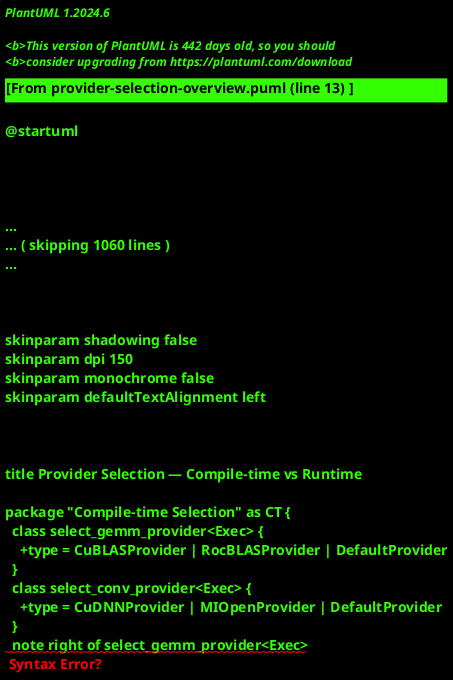

The diagram above was rendered by PlantUML. Its source (embedded in the PNG):
@startuml
!include ../config/plantuml-config.iuml

title Provider Selection — Compile-time vs Runtime

package "Compile-time Selection" as CT {
  class select_gemm_provider<Exec> {
    +type = CuBLASProvider | RocBLASProvider | DefaultProvider
  }
  class select_conv_provider<Exec> {
    +type = CuDNNProvider | MIOpenProvider | DefaultProvider
  }
  note right of select_gemm_provider<Exec>
    Uses Exec type and BuildCaps (ALPAKA_HAS_*)
    to select provider type at compile-time.
  end note
}

package "Runtime Context" as RT {
  class CleanTensorOpContext<Exec,Device,Queue> {
    +getGemmProvider(): IOpProvider&
    +getConvProvider(): IOpProvider&
    +supportsOperation(op): bool
  }
  interface IOpProvider {
    +getBackendName(): string
    +supportsOperation(op): bool
    +isActive(): bool
  }
  class DefaultProvider
  class CuBLASProvider
  class CuDNNProvider
  class RocBLASProvider
  class MIOpenProvider
}

CT -> RT : constructs provider instances (unique_ptr)
IOpProvider <|.. DefaultProvider
IOpProvider <|.. CuBLASProvider
IOpProvider <|.. CuDNNProvider
IOpProvider <|.. RocBLASProvider
IOpProvider <|.. MIOpenProvider

legend right
<b>Legend</b>
----
Compile-time: template type selection
Runtime: instance probing + isActive()
Env flags may influence activation
endlegend

@enduml